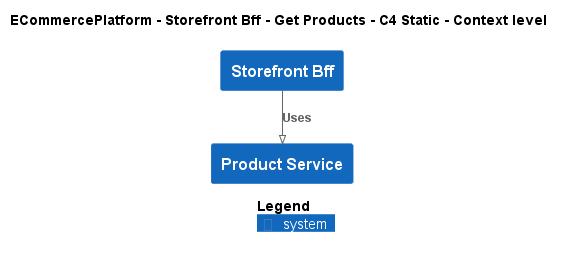

The diagram above was rendered by PlantUML. Its source (embedded in the PNG):
@startuml
!pragma layout smetana
!include ..\..\..\..\..\.c4s\C4_Context.puml

AddElementTag("c4interflow:lifecycle:new", $bgColor=green, $fontColor=#ffffff, $borderColor=green, $shadowing="False")
AddElementTag("c4interflow:lifecycle:changed", $bgColor=orange, $fontColor=#ffffff, $borderColor=orange, $shadowing="False")
AddElementTag("c4interflow:lifecycle:removed", $bgColor=red, $fontColor=#ffffff, $borderColor=red, $shadowing="False")

AddRelTag("c4interflow:lifecycle:new", $textColor=green, $lineColor=green)
AddRelTag("c4interflow:lifecycle:changed", $textColor=orange, $lineColor=orange)
AddRelTag("c4interflow:lifecycle:removed", $textColor=red, $lineColor=red)

SHOW_PERSON_PORTRAIT()
LAYOUT_TOP_DOWN()

skinparam linetype polyline

title ECommercePlatform - Storefront Bff - Get Products - C4 Static - Context level

System(ECommercePlatform.SoftwareSystems.StorefrontBff, "Storefront Bff", "")
System(ECommercePlatform.SoftwareSystems.ProductService, "Product Service", "")

Rel(ECommercePlatform.SoftwareSystems.StorefrontBff, ECommercePlatform.SoftwareSystems.ProductService, "Uses")


SHOW_LEGEND()
@enduml